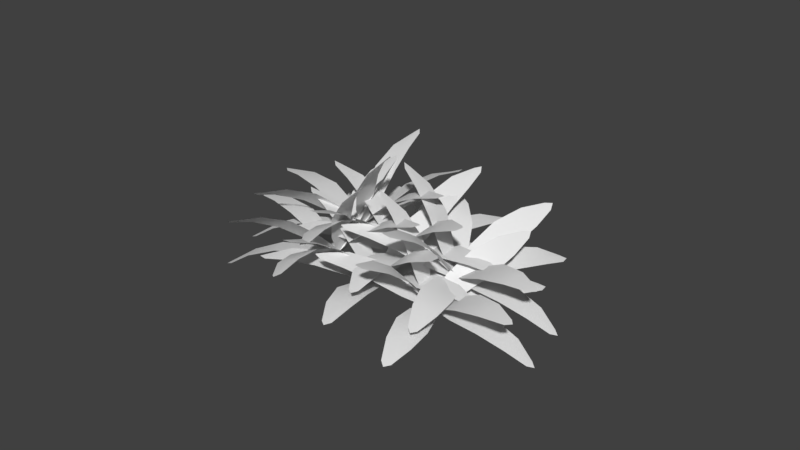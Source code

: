 # Source: Fern_Cluster.blend  (saved by Blender 2.78.0; exported with 4.5.12 LTS)
import bpy
from mathutils import Matrix  # noqa: F401  (used for matrix-valued properties, if any)

bpy.ops.wm.read_factory_settings(use_empty=True)
scene = bpy.context.scene
scene.name = 'Scene'

# ---- collections
col_collection_1 = bpy.data.collections.new('Collection 1'); scene.collection.children.link(col_collection_1)

# ---- world
world_world = bpy.data.worlds.new('World'); scene.world = world_world
world_world.color = (0.05088, 0.05088, 0.05088)
world_world.use_sun_shadow = False
world_world.sun_shadow_jitter_overblur = 0.0
world_world.cycles.sampling_method = 'MANUAL'

# ---- meshes
me_plane = bpy.data.meshes.new('Plane')
me_plane.from_pydata([(1.555, 1.089, 0.3034), (-0.04069, 0.06148, 0.0), (1.644, 0.9538, 0.3034), (0.02223, -0.03279, 0.0), (0.6962, 0.77, 0.3596), (0.9807, 0.3197, 0.3596), (0.2975, 0.4644, 0.1993), (0.5318, 0.09477, 0.1993), (1.373, 0.6359, 0.3818), (1.152, 0.9843, 0.3818), (1.686, 1.075, 0.3034), (-0.009231, 0.01434, 0.0), (0.8385, 0.5448, 0.3596), (0.4146, 0.2796, 0.1993), (1.262, 0.8101, 0.3818), (1.477, -1.194, 0.3034), (0.04784, 0.0561, 0.0), (1.371, -1.316, 0.3034), (-0.02537, -0.03043, 0.0), (0.9324, -0.4563, 0.3596), (0.5783, -0.8541, 0.3596), (0.5285, -0.1575, 0.1993), (0.238, -0.4849, 0.1993), (0.9905, -1.144, 0.3818), (1.264, -0.8349, 0.3818), (1.499, -1.323, 0.3034), (0.01124, 0.01284, 0.0), (0.7553, -0.6552, 0.3596), (0.3833, -0.3212, 0.1993), (1.127, -0.9892, 0.3818), (-0.8054, -1.72, 0.3034), (0.06592, -0.03301, 0.0), (-0.9496, -1.646, 0.3034), (-0.03562, 0.01734, 0.0), (-0.2197, -1.015, 0.3596), (-0.6908, -0.766, 0.3596), (-0.02635, -0.5509, 0.1993), (-0.4137, -0.3472, 0.1993), (-0.8731, -1.236, 0.3818), (-0.5078, -1.427, 0.3818), (-0.9257, -1.773, 0.3034), (0.01515, -0.007834, 0.0), (-0.4553, -0.8903, 0.3596), (-0.22, -0.4491, 0.1993), (-0.6905, -1.332, 0.3818), (-1.839, 0.4725, 0.3034), (-0.02021, -0.0709, 0.0), (-1.794, 0.6278, 0.3034), (0.01044, 0.03822, 0.0), (-1.038, 0.02773, 0.3596), (-0.8809, 0.5367, 0.3596), (-0.5462, -0.07628, 0.1993), (-0.4179, 0.3422, 0.1993), (-1.376, 0.6288, 0.3818), (-1.497, 0.2343, 0.3818), (-1.914, 0.5808, 0.3034), (-0.004888, -0.01634, 0.0), (-0.9593, 0.2822, 0.3596), (-0.4821, 0.1329, 0.1993), (-1.436, 0.4315, 0.3818), (-0.1306, 1.894, 0.3034), (-0.07366, -0.003141, 0.0), (0.03103, 1.9, 0.3034), (0.03956, 0.002127, 0.0), (-0.3004, 0.9936, 0.3596), (0.2321, 1.005, 0.3596), (-0.2444, 0.4944, 0.1993), (0.1932, 0.5044, 0.1993), (0.1635, 1.504, 0.3818), (-0.2489, 1.494, 0.3818), (-0.05128, 1.999, 0.3034), (-0.01705, -0.0005067, 0.0), (-0.03416, 0.9993, 0.3596), (-0.02561, 0.4994, 0.1993), (-0.04272, 1.499, 0.3818), (1.464, 0.4923, 1.145), (-0.0307, 0.06549, 0.0143), (1.531, 0.3483, 1.113), (0.01686, -0.03506, -0.007483), (0.6094, 0.3959, 0.8239), (0.8216, -0.08035, 0.7154), (0.26, 0.2752, 0.4478), (0.4349, -0.116, 0.359), (1.215, 0.1005, 0.9743), (1.05, 0.4692, 1.058), (1.584, 0.4476, 1.175), (-0.006917, 0.01522, 0.00341), (0.7155, 0.1578, 0.7696), (0.3474, 0.0796, 0.4034), (1.132, 0.2849, 1.016), (0.3301, -1.509, 1.145), (0.06844, 0.02339, 0.0143), (0.1798, -1.56, 1.113), (-0.03668, -0.01295, -0.007483), (0.3273, -0.6488, 0.8239), (-0.1693, -0.808, 0.7154), (0.2453, -0.2884, 0.4478), (-0.1626, -0.4197, 0.359), (-0.03221, -1.218, 0.9743), (0.3523, -1.094, 1.058), (0.2726, -1.623, 1.175), (0.01588, 0.005221, 0.00341), (0.07902, -0.7284, 0.7696), (0.04134, -0.354, 0.4034), (0.16, -1.156, 1.016), (-1.348, -0.7535, 1.145), (0.04223, -0.05871, 0.0143), (-1.44, -0.6243, 1.113), (-0.02303, 0.03135, -0.007483), (-0.526, -0.5014, 0.8239), (-0.8224, -0.07235, 0.7154), (-0.2048, -0.3184, 0.4478), (-0.4488, 0.03391, 0.359), (-1.175, -0.3225, 0.9743), (-0.9452, -0.6545, 1.058), (-1.475, -0.7317, 1.175), (0.009601, -0.01368, 0.00341), (-0.6742, -0.2869, 0.7696), (-0.3268, -0.1422, 0.4034), (-1.06, -0.4885, 1.016), (-0.4964, 1.463, 1.145), (-0.0654, -0.03088, 0.0143), (-0.3527, 1.53, 1.113), (0.03501, 0.01696, -0.007483), (-0.3977, 0.6082, 0.8239), (0.07801, 0.8218, 0.7154), (-0.2759, 0.2592, 0.4478), (0.1148, 0.4352, 0.359), (-0.104, 1.214, 0.9743), (-0.4722, 1.048, 1.058), (-0.4521, 1.583, 1.175), (-0.0152, -0.006961, 0.00341), (-0.1598, 0.715, 0.7696), (-0.08059, 0.3472, 0.4034), (-0.2881, 1.131, 1.016), (2.492, 1.672, -0.3497), (0.8965, 0.6448, -0.04177), (2.58, 1.537, -0.3508), (0.9593, 0.5504, -0.04291), (1.686, 1.386, -0.01435), (1.971, 0.9358, -0.01549), (1.266, 1.067, -0.009559), (1.501, 0.6977, -0.01069), (2.347, 1.242, -0.1514), (2.126, 1.591, -0.1502), (2.618, 1.655, -0.3823), (0.9279, 0.5976, -0.04234), (1.829, 1.161, -0.01492), (1.383, 0.8825, -0.01013), (2.237, 1.417, -0.1508), (2.468, -0.5768, 0.05003), (0.982, 0.6375, -0.06448), (2.369, -0.6952, 0.09851), (0.9134, 0.5538, -0.03061), (1.942, 0.1719, 0.1261), (1.61, -0.2123, 0.2865), (1.503, 0.449, 0.03202), (1.231, 0.1329, 0.1638), (2.019, -0.5033, 0.2458), (2.276, -0.2052, 0.1216), (2.493, -0.705, 0.06543), (0.9477, 0.5957, -0.04755), (1.776, -0.0202, 0.2063), (1.367, 0.291, 0.0979), (2.148, -0.3543, 0.1837), (0.281, -1.043, 0.7456), (1.001, 0.5492, -0.05452), (0.1404, -0.9679, 0.7718), (0.9024, 0.6012, -0.0358), (0.8443, -0.3523, 0.5259), (0.3848, -0.09663, 0.6102), (0.9774, 0.07381, 0.2452), (0.5995, 0.2834, 0.3147), (0.2257, -0.5518, 0.7578), (0.582, -0.7491, 0.6923), (0.1663, -1.093, 0.7865), (0.9519, 0.5752, -0.04516), (0.6145, -0.2245, 0.568), (0.7884, 0.1786, 0.2799), (0.4039, -0.6504, 0.725), (-0.7647, 1.141, 0.6574), (0.9193, 0.5138, -0.02527), (-0.7247, 1.293, 0.6196), (0.9463, 0.6207, -0.05154), (0.03252, 0.6938, 0.571), (0.1721, 1.192, 0.4447), (0.4657, 0.5535, 0.305), (0.5798, 0.9631, 0.2014), (-0.3013, 1.298, 0.5826), (-0.4086, 0.9115, 0.6802), (-0.8391, 1.25, 0.6594), (0.9328, 0.5672, -0.03841), (0.1023, 0.9429, 0.5079), (0.5228, 0.7583, 0.2532), (-0.355, 1.105, 0.6314), (0.8492, 2.504, -0.03386), (0.8662, 0.5818, -0.02226), (1.005, 2.506, -0.07794), (0.9752, 0.5845, -0.05332), (0.721, 1.629, 0.2142), (1.234, 1.628, 0.07037), (0.7436, 1.109, 0.1299), (1.165, 1.109, 0.01161), (1.162, 2.126, 0.02696), (0.7652, 2.126, 0.1385), (0.9233, 2.606, -0.07241), (0.9207, 0.5831, -0.03779), (0.9774, 1.629, 0.1423), (0.9543, 1.109, 0.07075), (0.9638, 2.126, 0.08273), (2.642, 1.225, 0.5728), (0.9099, 0.6509, -0.03152), (2.701, 1.077, 0.5487), (0.9522, 0.5471, -0.0482), (1.735, 1.096, 0.5117), (1.921, 0.6041, 0.4311), (1.301, 0.923, 0.2678), (1.455, 0.5186, 0.2017), (2.365, 0.8164, 0.5422), (2.22, 1.198, 0.6045), (2.767, 1.184, 0.5771), (0.9311, 0.599, -0.03986), (1.828, 0.8503, 0.4714), (1.378, 0.7208, 0.2348), (2.292, 1.007, 0.5733), (1.595, -0.722, 1.207), (1.006, 0.6071, -0.05097), (1.443, -0.7737, 1.225), (0.9001, 0.5701, -0.0376), (1.487, 0.07284, 0.7602), (0.9831, -0.09082, 0.8159), (1.299, 0.3677, 0.3652), (0.8857, 0.2327, 0.4114), (1.193, -0.4555, 1.093), (1.583, -0.3281, 1.05), (1.55, -0.8284, 1.27), (0.9532, 0.5886, -0.04428), (1.235, -0.008992, 0.7881), (1.093, 0.3002, 0.3883), (1.388, -0.3918, 1.072), (-0.03981, 0.06093, 1.529), (0.983, 0.5268, -0.03036), (-0.1398, 0.1851, 1.502), (0.9123, 0.6134, -0.04859), (0.6613, 0.2375, 0.9632), (0.3371, 0.6493, 0.868), (0.8664, 0.3483, 0.4902), (0.5996, 0.6864, 0.4124), (0.07169, 0.4536, 1.249), (0.3233, 0.135, 1.323), (-0.1537, 0.09036, 1.588), (0.9476, 0.5701, -0.03947), (0.4992, 0.4434, 0.9156), (0.733, 0.5174, 0.4513), (0.1975, 0.2943, 1.286), (0.7309, 2.227, 0.9344), (0.8786, 0.5567, -0.006284), (0.8594, 2.284, 0.8548), (0.9685, 0.5979, -0.06167), (0.7598, 1.329, 0.7449), (1.184, 1.51, 0.4796), (0.7848, 0.9193, 0.4133), (1.134, 1.069, 0.1956), (1.069, 1.944, 0.7089), (0.7404, 1.803, 0.9141), (0.779, 2.349, 0.9315), (0.9236, 0.5773, -0.03398), (0.9721, 1.42, 0.6123), (0.9592, 0.9943, 0.3045), (0.9048, 1.874, 0.8115), (0.5898, 0.4882, 1.271), (-0.7779, -0.3973, 0.2506), (0.6781, 0.3527, 1.272), (-0.7152, -0.4917, 0.252), (-0.2275, 0.1951, 0.972), (0.05677, -0.2553, 0.9734), (-0.5394, -0.05644, 0.6293), (-0.3054, -0.4262, 0.6307), (0.4079, 0.03535, 1.189), (0.1871, 0.3838, 1.188), (0.7136, 0.4701, 1.311), (-0.7465, -0.4445, 0.2513), (-0.08535, -0.03011, 0.9727), (-0.4224, -0.2413, 0.63), (0.2975, 0.2096, 1.188), (0.5968, -1.741, 0.7738), (-0.6942, -0.4057, 0.2789), (0.5015, -1.857, 0.7136), (-0.7602, -0.4877, 0.2368), (0.03884, -1.012, 0.7974), (-0.2809, -1.389, 0.598), (-0.2994, -0.6728, 0.5776), (-0.5617, -0.9826, 0.4138), (0.1108, -1.691, 0.6954), (0.3578, -1.399, 0.8497), (0.623, -1.869, 0.7547), (-0.7272, -0.4467, 0.2578), (-0.121, -1.201, 0.6977), (-0.4306, -0.8277, 0.4957), (0.2343, -1.545, 0.7725), (-1.536, -2.174, -0.09076), (-0.674, -0.4935, 0.2665), (-1.675, -2.097, -0.1234), (-0.7715, -0.4407, 0.2432), (-1.028, -1.517, 0.3005), (-1.481, -1.258, 0.1956), (-0.8086, -1.038, 0.3126), (-1.181, -0.8248, 0.2262), (-1.643, -1.715, 0.05883), (-1.292, -1.915, 0.1403), (-1.648, -2.222, -0.1416), (-0.7228, -0.4671, 0.2548), (-1.254, -1.387, 0.248), (-0.9949, -0.9313, 0.2694), (-1.467, -1.815, 0.09957), (-2.589, 0.006005, 0.01877), (-0.7539, -0.5275, 0.2301), (-2.551, 0.1562, 0.06578), (-0.7288, -0.4219, 0.2628), (-1.836, -0.469, 0.2444), (-1.706, 0.02314, 0.4013), (-1.316, -0.5551, 0.2382), (-1.21, -0.1505, 0.367), (-2.184, 0.1262, 0.2766), (-2.283, -0.2553, 0.1553), (-2.663, 0.1146, 0.01639), (-0.7414, -0.4747, 0.2465), (-1.771, -0.2229, 0.3228), (-1.263, -0.3528, 0.3026), (-2.234, -0.06455, 0.216), (-1.028, 1.336, 0.8781), (-0.8067, -0.4593, 0.2264), (-0.8762, 1.336, 0.9329), (-0.7001, -0.4582, 0.265), (-1.175, 0.4493, 0.6879), (-0.6734, 0.4415, 0.8667), (-1.051, -0.007827, 0.4559), (-0.6392, -0.0136, 0.603), (-0.7632, 0.9273, 0.9673), (-1.152, 0.9326, 0.8287), (-0.9573, 1.435, 0.926), (-0.7534, -0.4588, 0.2457), (-0.9242, 0.4454, 0.7773), (-0.8453, -0.01072, 0.5294), (-0.9575, 0.93, 0.898), (0.2462, -0.2658, 1.892), (-0.7733, -0.3967, 0.2679), (0.3246, -0.4023, 1.856), (-0.7177, -0.4922, 0.2429), (-0.4499, -0.2633, 1.294), (-0.1969, -0.7142, 1.166), (-0.6504, -0.2914, 0.8067), (-0.4421, -0.6618, 0.7021), (0.08144, -0.6048, 1.572), (-0.1151, -0.2556, 1.67), (0.3508, -0.32, 1.951), (-0.7455, -0.4445, 0.2554), (-0.3234, -0.4888, 1.23), (-0.5463, -0.4766, 0.7544), (-0.01681, -0.4302, 1.621), (-0.7519, -2.182, 1.104), (-0.6784, -0.4414, 0.2921), (-0.8813, -2.22, 1.014), (-0.769, -0.4687, 0.2297), (-0.6787, -1.275, 0.9846), (-1.105, -1.391, 0.6874), (-0.6442, -0.8419, 0.6856), (-0.9947, -0.9376, 0.4415), (-1.047, -1.85, 0.8866), (-0.7168, -1.76, 1.117), (-0.812, -2.298, 1.089), (-0.7237, -0.455, 0.2609), (-0.8919, -1.333, 0.836), (-0.8194, -0.8897, 0.5635), (-0.882, -1.805, 1.002), (-2.361, -1.384, 0.7035), (-0.7002, -0.5208, 0.2665), (-2.442, -1.248, 0.6704), (-0.7577, -0.4259, 0.2434), (-1.488, -1.1, 0.7322), (-1.747, -0.6479, 0.6226), (-1.068, -0.8553, 0.5302), (-1.281, -0.4838, 0.4402), (-2.157, -0.9334, 0.6925), (-1.956, -1.283, 0.7773), (-2.491, -1.364, 0.6942), (-0.7289, -0.4733, 0.2549), (-1.618, -0.8741, 0.6774), (-1.174, -0.6695, 0.4852), (-2.056, -1.108, 0.7349), (-1.637, 0.753, 1.443), (-0.8026, -0.4897, 0.2366), (-1.493, 0.8199, 1.475), (-0.7024, -0.442, 0.2597), (-1.407, -0.01987, 1.004), (-0.9301, 0.1945, 1.105), (-1.155, -0.288, 0.6258), (-0.7636, -0.1114, 0.7097), (-1.201, 0.5313, 1.364), (-1.57, 0.3647, 1.285), (-1.609, 0.8625, 1.51), (-0.7525, -0.4659, 0.2481), (-1.168, 0.08729, 1.055), (-0.9593, -0.1997, 0.6678), (-1.386, 0.448, 1.325), (1.233, 1.607, 0.5797), (-0.3627, 0.5789, 0.2763), (1.322, 1.471, 0.5797), (-0.2998, 0.4846, 0.2763), (0.3742, 1.287, 0.6359), (0.6587, 0.8371, 0.6359), (-0.02454, 0.9818, 0.4756), (0.2098, 0.6121, 0.4756), (1.051, 1.153, 0.6581), (0.8298, 1.502, 0.6581), (1.364, 1.593, 0.5797), (-0.3312, 0.5317, 0.2763), (0.5165, 1.062, 0.6359), (0.09261, 0.797, 0.4756), (0.9403, 1.327, 0.6581), (1.155, -0.6764, 0.5797), (-0.2742, 0.5735, 0.2763), (1.049, -0.7988, 0.5797), (-0.3474, 0.487, 0.2763), (0.6104, 0.06108, 0.6359), (0.2563, -0.3368, 0.6359), (0.2065, 0.3599, 0.4756), (-0.08396, 0.03252, 0.4756), (0.6685, -0.6262, 0.6581), (0.9422, -0.3175, 0.6581), (1.177, -0.8059, 0.5797), (-0.3108, 0.5302, 0.2763), (0.4333, -0.1378, 0.6359), (0.06129, 0.1962, 0.4756), (0.8054, -0.4719, 0.6581), (-1.127, -1.202, 0.5797), (-0.2561, 0.4844, 0.2763), (-1.272, -1.129, 0.5797), (-0.3576, 0.5347, 0.2763), (-0.5417, -0.4972, 0.6359), (-1.013, -0.2486, 0.6359), (-0.3484, -0.0335, 0.4756), (-0.7357, 0.1701, 0.4756), (-1.195, -0.7182, 0.6581), (-0.8298, -0.91, 0.6581), (-1.248, -1.255, 0.5797), (-0.3068, 0.5095, 0.2763), (-0.7773, -0.3729, 0.6359), (-0.542, 0.06832, 0.4756), (-1.012, -0.8141, 0.6581), (-2.161, 0.9899, 0.5797), (-0.3422, 0.4465, 0.2763), (-2.116, 1.145, 0.5797), (-0.3116, 0.5556, 0.2763), (-1.36, 0.5451, 0.6359), (-1.203, 1.054, 0.6359), (-0.8682, 0.4411, 0.4756), (-0.7399, 0.8595, 0.4756), (-1.698, 1.146, 0.6581), (-1.819, 0.7516, 0.6581), (-2.236, 1.098, 0.5797), (-0.3269, 0.501, 0.2763), (-1.281, 0.7996, 0.6359), (-0.8041, 0.6503, 0.4756), (-1.758, 0.9489, 0.6581), (-0.4526, 2.412, 0.5797), (-0.3957, 0.5142, 0.2763), (-0.291, 2.418, 0.5797), (-0.2824, 0.5195, 0.2763), (-0.6224, 1.511, 0.6359), (-0.08992, 1.522, 0.6359), (-0.5664, 1.012, 0.4756), (-0.1288, 1.022, 0.4756), (-0.1585, 2.021, 0.6581), (-0.5709, 2.012, 0.6581), (-0.3733, 2.517, 0.5797), (-0.3391, 0.5169, 0.2763), (-0.3562, 1.517, 0.6359), (-0.3476, 1.017, 0.4756), (-0.3647, 2.017, 0.6581), (1.142, 1.01, 1.421), (-0.3527, 0.5829, 0.2906), (1.209, 0.8657, 1.39), (-0.3051, 0.4823, 0.2688), (0.2874, 0.9133, 1.1), (0.4996, 0.437, 0.9917), (-0.06204, 0.7926, 0.7241), (0.1129, 0.4014, 0.6353), (0.8926, 0.6179, 1.251), (0.7276, 0.9866, 1.334), (1.262, 0.965, 1.452), (-0.3289, 0.5326, 0.2797), (0.3935, 0.6752, 1.046), (0.02544, 0.597, 0.6797), (0.8101, 0.8023, 1.292), (0.008078, -0.9917, 1.421), (-0.2536, 0.5408, 0.2906), (-0.1422, -1.042, 1.39), (-0.3587, 0.5044, 0.2688), (0.005299, -0.1315, 1.1), (-0.4913, -0.2906, 0.9917), (-0.07671, 0.229, 0.7241), (-0.4846, 0.09767, 0.6353), (-0.3542, -0.701, 1.251), (0.03027, -0.577, 1.334), (-0.04938, -1.106, 1.452), (-0.3061, 0.5226, 0.2797), (-0.243, -0.211, 1.046), (-0.2807, 0.1633, 0.6797), (-0.162, -0.639, 1.292), (-1.67, -0.2361, 1.421), (-0.2798, 0.4587, 0.2906), (-1.762, -0.1069, 1.39), (-0.345, 0.5487, 0.2688), (-0.848, 0.01598, 1.1), (-1.144, 0.445, 0.9917), (-0.5268, 0.199, 0.7241), (-0.7708, 0.5513, 0.6353), (-1.497, 0.1949, 1.251), (-1.267, -0.1371, 1.334), (-1.797, -0.2143, 1.452), (-0.3124, 0.5037, 0.2797), (-0.9962, 0.2305, 1.046), (-0.6488, 0.3751, 0.6797), (-1.382, 0.02888, 1.292), (-0.8184, 1.98, 1.421), (-0.3874, 0.4865, 0.2906), (-0.6747, 2.047, 1.39), (-0.287, 0.5343, 0.2688), (-0.7197, 1.126, 1.1), (-0.244, 1.339, 0.9917), (-0.5979, 0.7766, 0.7241), (-0.2072, 0.9526, 0.6353), (-0.426, 1.732, 1.251), (-0.7942, 1.566, 1.334), (-0.7741, 2.1, 1.452), (-0.3372, 0.5104, 0.2797), (-0.4818, 1.232, 1.046), (-0.4026, 0.8646, 0.6797), (-0.6101, 1.649, 1.292), (2.17, 2.189, -0.0734), (0.5745, 1.162, 0.2345), (2.258, 2.054, -0.07453), (0.6373, 1.068, 0.2334), (1.364, 1.904, 0.262), (1.649, 1.453, 0.2608), (0.9444, 1.585, 0.2668), (1.179, 1.215, 0.2656), (2.025, 1.76, 0.1249), (1.804, 2.108, 0.1261), (2.296, 2.173, -0.106), (0.6059, 1.115, 0.234), (1.507, 1.678, 0.2614), (1.061, 1.4, 0.2662), (1.915, 1.934, 0.1255), (2.146, -0.05943, 0.3263), (0.66, 1.155, 0.2118), (2.047, -0.1778, 0.3748), (0.5914, 1.071, 0.2457), (1.62, 0.6893, 0.4024), (1.288, 0.3051, 0.5628), (1.181, 0.9664, 0.3083), (0.9086, 0.6503, 0.4401), (1.697, 0.01405, 0.5221), (1.954, 0.3122, 0.3979), (2.171, -0.1877, 0.3417), (0.6257, 1.113, 0.2288), (1.454, 0.4972, 0.4826), (1.045, 0.8083, 0.3742), (1.826, 0.1631, 0.46), (-0.04099, -0.526, 1.022), (0.6794, 1.067, 0.2218), (-0.1816, -0.4505, 1.048), (0.5804, 1.119, 0.2405), (0.5223, 0.1651, 0.8022), (0.06278, 0.4208, 0.8865), (0.6554, 0.5912, 0.5215), (0.2775, 0.8007, 0.591), (-0.0963, -0.03438, 1.034), (0.26, -0.2317, 0.9686), (-0.1557, -0.5757, 1.063), (0.6299, 1.093, 0.2312), (0.2925, 0.2929, 0.8443), (0.4664, 0.696, 0.5563), (0.08185, -0.1331, 1.001), (-1.087, 1.658, 0.9338), (0.5973, 1.031, 0.251), (-1.047, 1.811, 0.8959), (0.6243, 1.138, 0.2248), (-0.2895, 1.211, 0.8473), (-0.1499, 1.709, 0.7211), (0.1437, 1.071, 0.5814), (0.2578, 1.481, 0.4777), (-0.6233, 1.815, 0.8589), (-0.7306, 1.429, 0.9565), (-1.161, 1.767, 0.9357), (0.6108, 1.085, 0.2379), (-0.2197, 1.46, 0.7842), (0.2008, 1.276, 0.5295), (-0.677, 1.622, 0.9077), (0.5272, 3.021, 0.2425), (0.5442, 1.099, 0.254), (0.6828, 3.024, 0.1984), (0.6532, 1.102, 0.223), (0.399, 2.147, 0.4905), (0.9118, 2.146, 0.3467), (0.4216, 1.627, 0.4062), (0.843, 1.627, 0.2879), (0.8404, 2.643, 0.3033), (0.4432, 2.643, 0.4148), (0.6013, 3.123, 0.2039), (0.5987, 1.101, 0.2385), (0.6554, 2.146, 0.4186), (0.6323, 1.627, 0.3471), (0.6418, 2.643, 0.359), (2.32, 1.743, 0.8491), (0.5879, 1.168, 0.2448), (2.379, 1.594, 0.825), (0.6302, 1.064, 0.2281), (1.413, 1.614, 0.788), (1.599, 1.121, 0.7074), (0.9788, 1.44, 0.5441), (1.133, 1.036, 0.478), (2.043, 1.334, 0.8185), (1.898, 1.715, 0.8808), (2.445, 1.701, 0.8534), (0.6091, 1.116, 0.2364), (1.506, 1.368, 0.7477), (1.056, 1.238, 0.5111), (1.97, 1.524, 0.8496), (1.273, -0.2046, 1.483), (0.6844, 1.125, 0.2253), (1.121, -0.2563, 1.502), (0.5781, 1.087, 0.2387), (1.165, 0.5902, 1.036), (0.6611, 0.4266, 1.092), (0.9774, 0.8851, 0.6415), (0.5637, 0.7501, 0.6877), (0.8715, 0.06184, 1.37), (1.261, 0.1893, 1.326), (1.228, -0.311, 1.547), (0.6312, 1.106, 0.232), (0.913, 0.5084, 1.064), (0.7705, 0.8176, 0.6646), (1.066, 0.1255, 1.348), (-0.3618, 0.5783, 1.806), (0.661, 1.044, 0.246), (-0.4618, 0.7025, 1.778), (0.5903, 1.131, 0.2277), (0.3393, 0.7549, 1.24), (0.0151, 1.167, 1.144), (0.5444, 0.8657, 0.7665), (0.2776, 1.204, 0.6887), (-0.2503, 0.971, 1.526), (0.001311, 0.6523, 1.599), (-0.4757, 0.6077, 1.864), (0.6256, 1.087, 0.2368), (0.1772, 0.9608, 1.192), (0.411, 1.035, 0.7276), (-0.1245, 0.8117, 1.562), (0.4089, 2.744, 1.211), (0.5566, 1.074, 0.27), (0.5374, 2.801, 1.131), (0.6465, 1.115, 0.2146), (0.4378, 1.846, 1.021), (0.8624, 2.028, 0.7559), (0.4628, 1.437, 0.6896), (0.8115, 1.587, 0.4719), (0.7471, 2.462, 0.9852), (0.4184, 2.32, 1.19), (0.457, 2.866, 1.208), (0.6016, 1.095, 0.2423), (0.6501, 1.937, 0.8886), (0.6372, 1.512, 0.5808), (0.5828, 2.391, 1.088), (0.2678, 1.006, 1.547), (-1.1, 0.1201, 0.5269), (0.3561, 0.8701, 1.548), (-1.037, 0.02564, 0.5284), (-0.5495, 0.7125, 1.248), (-0.2652, 0.2621, 1.25), (-0.8614, 0.4609, 0.9056), (-0.6274, 0.09114, 0.907), (0.08586, 0.5527, 1.465), (-0.1349, 0.9012, 1.464), (0.3916, 0.9875, 1.588), (-1.069, 0.07285, 0.5277), (-0.4073, 0.4873, 1.249), (-0.7444, 0.276, 0.9063), (-0.02454, 0.727, 1.465), (0.2748, -1.224, 1.05), (-1.016, 0.1117, 0.5552), (0.1795, -1.34, 0.9899), (-1.082, 0.02964, 0.5131), (-0.2832, -0.495, 1.074), (-0.6029, -0.8715, 0.8743), (-0.6214, -0.1554, 0.8539), (-0.8837, -0.4652, 0.6901), (-0.2112, -1.174, 0.9717), (0.03582, -0.8816, 1.126), (0.301, -1.351, 1.031), (-1.049, 0.07065, 0.5341), (-0.443, -0.6833, 0.974), (-0.7526, -0.3103, 0.772), (-0.08771, -1.028, 1.049), (-1.858, -1.657, 0.1856), (-0.996, 0.02387, 0.5428), (-1.997, -1.58, 0.1529), (-1.094, 0.07672, 0.5195), (-1.35, -0.9999, 0.5768), (-1.803, -0.7401, 0.4719), (-1.131, -0.5203, 0.5889), (-1.503, -0.3074, 0.5025), (-1.965, -1.197, 0.3351), (-1.614, -1.398, 0.4166), (-1.97, -1.705, 0.1347), (-1.045, 0.0503, 0.5312), (-1.576, -0.87, 0.5244), (-1.317, -0.4139, 0.5457), (-1.789, -1.298, 0.3759), (-2.911, 0.5234, 0.2951), (-1.076, -0.01012, 0.5064), (-2.873, 0.6736, 0.3421), (-1.051, 0.0955, 0.5391), (-2.158, 0.04838, 0.5207), (-2.028, 0.5405, 0.6776), (-1.638, -0.03775, 0.5145), (-1.532, 0.3669, 0.6433), (-2.506, 0.6436, 0.553), (-2.605, 0.2621, 0.4316), (-2.985, 0.632, 0.2927), (-1.063, 0.04269, 0.5228), (-2.093, 0.2944, 0.5992), (-1.585, 0.1645, 0.5789), (-2.556, 0.4528, 0.4923), (-1.35, 1.853, 1.154), (-1.129, 0.05805, 0.5027), (-1.198, 1.853, 1.209), (-1.022, 0.05917, 0.5413), (-1.497, 0.9667, 0.9642), (-0.9954, 0.9589, 1.143), (-1.373, 0.5096, 0.7322), (-0.9612, 0.5038, 0.8793), (-1.085, 1.445, 1.244), (-1.474, 1.45, 1.105), (-1.279, 1.953, 1.202), (-1.075, 0.05861, 0.522), (-1.246, 0.9628, 1.054), (-1.167, 0.5067, 0.8057), (-1.279, 1.447, 1.174), (-0.07582, 0.2516, 2.169), (-1.095, 0.1207, 0.5443), (0.002605, 0.1151, 2.132), (-1.04, 0.02516, 0.5192), (-0.7719, 0.2541, 1.57), (-0.5189, -0.1968, 1.442), (-0.9724, 0.226, 1.083), (-0.7641, -0.1444, 0.9785), (-0.2406, -0.08738, 1.848), (-0.4371, 0.2618, 1.946), (0.02876, 0.1974, 2.227), (-1.068, 0.07292, 0.5317), (-0.6454, 0.02861, 1.506), (-0.8683, 0.04078, 1.031), (-0.3388, 0.08721, 1.897), (-1.074, -1.665, 1.38), (-1.0, 0.07598, 0.5684), (-1.203, -1.703, 1.291), (-1.091, 0.04868, 0.506), (-1.001, -0.7575, 1.261), (-1.427, -0.8731, 0.9637), (-0.9662, -0.3246, 0.9619), (-1.317, -0.4202, 0.7178), (-1.369, -1.333, 1.163), (-1.039, -1.242, 1.393), (-1.134, -1.781, 1.366), (-1.046, 0.06233, 0.5372), (-1.214, -0.8153, 1.112), (-1.141, -0.3724, 0.8398), (-1.204, -1.288, 1.278), (-2.683, -0.8665, 0.9798), (-1.022, -0.003371, 0.5428), (-2.764, -0.7303, 0.9467), (-1.08, 0.09152, 0.5197), (-1.81, -0.583, 1.009), (-2.069, -0.1305, 0.899), (-1.39, -0.3379, 0.8065), (-1.603, 0.03359, 0.7165), (-2.479, -0.416, 0.9688), (-2.278, -0.7661, 1.054), (-2.813, -0.8469, 0.9705), (-1.051, 0.04407, 0.5313), (-1.94, -0.3568, 0.9538), (-1.496, -0.1522, 0.7615), (-2.378, -0.591, 1.011), (-1.959, 1.27, 1.719), (-1.125, 0.02767, 0.5129), (-1.815, 1.337, 1.751), (-1.024, 0.07538, 0.536), (-1.729, 0.4975, 1.28), (-1.252, 0.7118, 1.382), (-1.477, 0.2294, 0.9021), (-1.086, 0.406, 0.986), (-1.523, 1.049, 1.641), (-1.892, 0.8821, 1.562), (-1.931, 1.38, 1.787), (-1.075, 0.05153, 0.5244), (-1.49, 0.6047, 1.331), (-1.281, 0.3177, 0.9441), (-1.708, 0.9654, 1.601)], [], [(13, 11, 3, 7), (14, 12, 5, 8), (12, 13, 7, 5), (10, 14, 8, 2), (0, 9, 14, 10), (4, 6, 13, 12), (9, 4, 12, 14), (6, 1, 11, 13), (28, 26, 18, 22), (29, 27, 20, 23), (27, 28, 22, 20), (25, 29, 23, 17), (15, 24, 29, 25), (19, 21, 28, 27), (24, 19, 27, 29), (21, 16, 26, 28), (43, 41, 33, 37), (44, 42, 35, 38), (42, 43, 37, 35), (40, 44, 38, 32), (30, 39, 44, 40), (34, 36, 43, 42), (39, 34, 42, 44), (36, 31, 41, 43), (58, 56, 48, 52), (59, 57, 50, 53), (57, 58, 52, 50), (55, 59, 53, 47), (45, 54, 59, 55), (49, 51, 58, 57), (54, 49, 57, 59), (51, 46, 56, 58), (73, 71, 63, 67), (74, 72, 65, 68), (72, 73, 67, 65), (70, 74, 68, 62), (60, 69, 74, 70), (64, 66, 73, 72), (69, 64, 72, 74), (66, 61, 71, 73), (88, 86, 78, 82), (89, 87, 80, 83), (87, 88, 82, 80), (85, 89, 83, 77), (75, 84, 89, 85), (79, 81, 88, 87), (84, 79, 87, 89), (81, 76, 86, 88), (103, 101, 93, 97), (104, 102, 95, 98), (102, 103, 97, 95), (100, 104, 98, 92), (90, 99, 104, 100), (94, 96, 103, 102), (99, 94, 102, 104), (96, 91, 101, 103), (118, 116, 108, 112), (119, 117, 110, 113), (117, 118, 112, 110), (115, 119, 113, 107), (105, 114, 119, 115), (109, 111, 118, 117), (114, 109, 117, 119), (111, 106, 116, 118), (133, 131, 123, 127), (134, 132, 125, 128), (132, 133, 127, 125), (130, 134, 128, 122), (120, 129, 134, 130), (124, 126, 133, 132), (129, 124, 132, 134), (126, 121, 131, 133), (148, 146, 138, 142), (149, 147, 140, 143), (147, 148, 142, 140), (145, 149, 143, 137), (135, 144, 149, 145), (139, 141, 148, 147), (144, 139, 147, 149), (141, 136, 146, 148), (163, 161, 153, 157), (164, 162, 155, 158), (162, 163, 157, 155), (160, 164, 158, 152), (150, 159, 164, 160), (154, 156, 163, 162), (159, 154, 162, 164), (156, 151, 161, 163), (178, 176, 168, 172), (179, 177, 170, 173), (177, 178, 172, 170), (175, 179, 173, 167), (165, 174, 179, 175), (169, 171, 178, 177), (174, 169, 177, 179), (171, 166, 176, 178), (193, 191, 183, 187), (194, 192, 185, 188), (192, 193, 187, 185), (190, 194, 188, 182), (180, 189, 194, 190), (184, 186, 193, 192), (189, 184, 192, 194), (186, 181, 191, 193), (208, 206, 198, 202), (209, 207, 200, 203), (207, 208, 202, 200), (205, 209, 203, 197), (195, 204, 209, 205), (199, 201, 208, 207), (204, 199, 207, 209), (201, 196, 206, 208), (223, 221, 213, 217), (224, 222, 215, 218), (222, 223, 217, 215), (220, 224, 218, 212), (210, 219, 224, 220), (214, 216, 223, 222), (219, 214, 222, 224), (216, 211, 221, 223), (238, 236, 228, 232), (239, 237, 230, 233), (237, 238, 232, 230), (235, 239, 233, 227), (225, 234, 239, 235), (229, 231, 238, 237), (234, 229, 237, 239), (231, 226, 236, 238), (253, 251, 243, 247), (254, 252, 245, 248), (252, 253, 247, 245), (250, 254, 248, 242), (240, 249, 254, 250), (244, 246, 253, 252), (249, 244, 252, 254), (246, 241, 251, 253), (268, 266, 258, 262), (269, 267, 260, 263), (267, 268, 262, 260), (265, 269, 263, 257), (255, 264, 269, 265), (259, 261, 268, 267), (264, 259, 267, 269), (261, 256, 266, 268), (283, 281, 273, 277), (284, 282, 275, 278), (282, 283, 277, 275), (280, 284, 278, 272), (270, 279, 284, 280), (274, 276, 283, 282), (279, 274, 282, 284), (276, 271, 281, 283), (298, 296, 288, 292), (299, 297, 290, 293), (297, 298, 292, 290), (295, 299, 293, 287), (285, 294, 299, 295), (289, 291, 298, 297), (294, 289, 297, 299), (291, 286, 296, 298), (313, 311, 303, 307), (314, 312, 305, 308), (312, 313, 307, 305), (310, 314, 308, 302), (300, 309, 314, 310), (304, 306, 313, 312), (309, 304, 312, 314), (306, 301, 311, 313), (328, 326, 318, 322), (329, 327, 320, 323), (327, 328, 322, 320), (325, 329, 323, 317), (315, 324, 329, 325), (319, 321, 328, 327), (324, 319, 327, 329), (321, 316, 326, 328), (343, 341, 333, 337), (344, 342, 335, 338), (342, 343, 337, 335), (340, 344, 338, 332), (330, 339, 344, 340), (334, 336, 343, 342), (339, 334, 342, 344), (336, 331, 341, 343), (358, 356, 348, 352), (359, 357, 350, 353), (357, 358, 352, 350), (355, 359, 353, 347), (345, 354, 359, 355), (349, 351, 358, 357), (354, 349, 357, 359), (351, 346, 356, 358), (373, 371, 363, 367), (374, 372, 365, 368), (372, 373, 367, 365), (370, 374, 368, 362), (360, 369, 374, 370), (364, 366, 373, 372), (369, 364, 372, 374), (366, 361, 371, 373), (388, 386, 378, 382), (389, 387, 380, 383), (387, 388, 382, 380), (385, 389, 383, 377), (375, 384, 389, 385), (379, 381, 388, 387), (384, 379, 387, 389), (381, 376, 386, 388), (403, 401, 393, 397), (404, 402, 395, 398), (402, 403, 397, 395), (400, 404, 398, 392), (390, 399, 404, 400), (394, 396, 403, 402), (399, 394, 402, 404), (396, 391, 401, 403), (418, 416, 408, 412), (419, 417, 410, 413), (417, 418, 412, 410), (415, 419, 413, 407), (405, 414, 419, 415), (409, 411, 418, 417), (414, 409, 417, 419), (411, 406, 416, 418), (433, 431, 423, 427), (434, 432, 425, 428), (432, 433, 427, 425), (430, 434, 428, 422), (420, 429, 434, 430), (424, 426, 433, 432), (429, 424, 432, 434), (426, 421, 431, 433), (448, 446, 438, 442), (449, 447, 440, 443), (447, 448, 442, 440), (445, 449, 443, 437), (435, 444, 449, 445), (439, 441, 448, 447), (444, 439, 447, 449), (441, 436, 446, 448), (463, 461, 453, 457), (464, 462, 455, 458), (462, 463, 457, 455), (460, 464, 458, 452), (450, 459, 464, 460), (454, 456, 463, 462), (459, 454, 462, 464), (456, 451, 461, 463), (478, 476, 468, 472), (479, 477, 470, 473), (477, 478, 472, 470), (475, 479, 473, 467), (465, 474, 479, 475), (469, 471, 478, 477), (474, 469, 477, 479), (471, 466, 476, 478), (493, 491, 483, 487), (494, 492, 485, 488), (492, 493, 487, 485), (490, 494, 488, 482), (480, 489, 494, 490), (484, 486, 493, 492), (489, 484, 492, 494), (486, 481, 491, 493), (508, 506, 498, 502), (509, 507, 500, 503), (507, 508, 502, 500), (505, 509, 503, 497), (495, 504, 509, 505), (499, 501, 508, 507), (504, 499, 507, 509), (501, 496, 506, 508), (523, 521, 513, 517), (524, 522, 515, 518), (522, 523, 517, 515), (520, 524, 518, 512), (510, 519, 524, 520), (514, 516, 523, 522), (519, 514, 522, 524), (516, 511, 521, 523), (538, 536, 528, 532), (539, 537, 530, 533), (537, 538, 532, 530), (535, 539, 533, 527), (525, 534, 539, 535), (529, 531, 538, 537), (534, 529, 537, 539), (531, 526, 536, 538), (553, 551, 543, 547), (554, 552, 545, 548), (552, 553, 547, 545), (550, 554, 548, 542), (540, 549, 554, 550), (544, 546, 553, 552), (549, 544, 552, 554), (546, 541, 551, 553), (568, 566, 558, 562), (569, 567, 560, 563), (567, 568, 562, 560), (565, 569, 563, 557), (555, 564, 569, 565), (559, 561, 568, 567), (564, 559, 567, 569), (561, 556, 566, 568), (583, 581, 573, 577), (584, 582, 575, 578), (582, 583, 577, 575), (580, 584, 578, 572), (570, 579, 584, 580), (574, 576, 583, 582), (579, 574, 582, 584), (576, 571, 581, 583), (598, 596, 588, 592), (599, 597, 590, 593), (597, 598, 592, 590), (595, 599, 593, 587), (585, 594, 599, 595), (589, 591, 598, 597), (594, 589, 597, 599), (591, 586, 596, 598), (613, 611, 603, 607), (614, 612, 605, 608), (612, 613, 607, 605), (610, 614, 608, 602), (600, 609, 614, 610), (604, 606, 613, 612), (609, 604, 612, 614), (606, 601, 611, 613), (628, 626, 618, 622), (629, 627, 620, 623), (627, 628, 622, 620), (625, 629, 623, 617), (615, 624, 629, 625), (619, 621, 628, 627), (624, 619, 627, 629), (621, 616, 626, 628), (643, 641, 633, 637), (644, 642, 635, 638), (642, 643, 637, 635), (640, 644, 638, 632), (630, 639, 644, 640), (634, 636, 643, 642), (639, 634, 642, 644), (636, 631, 641, 643), (658, 656, 648, 652), (659, 657, 650, 653), (657, 658, 652, 650), (655, 659, 653, 647), (645, 654, 659, 655), (649, 651, 658, 657), (654, 649, 657, 659), (651, 646, 656, 658), (673, 671, 663, 667), (674, 672, 665, 668), (672, 673, 667, 665), (670, 674, 668, 662), (660, 669, 674, 670), (664, 666, 673, 672), (669, 664, 672, 674), (666, 661, 671, 673), (688, 686, 678, 682), (689, 687, 680, 683), (687, 688, 682, 680), (685, 689, 683, 677), (675, 684, 689, 685), (679, 681, 688, 687), (684, 679, 687, 689), (681, 676, 686, 688), (703, 701, 693, 697), (704, 702, 695, 698), (702, 703, 697, 695), (700, 704, 698, 692), (690, 699, 704, 700), (694, 696, 703, 702), (699, 694, 702, 704), (696, 691, 701, 703), (718, 716, 708, 712), (719, 717, 710, 713), (717, 718, 712, 710), (715, 719, 713, 707), (705, 714, 719, 715), (709, 711, 718, 717), (714, 709, 717, 719), (711, 706, 716, 718), (733, 731, 723, 727), (734, 732, 725, 728), (732, 733, 727, 725), (730, 734, 728, 722), (720, 729, 734, 730), (724, 726, 733, 732), (729, 724, 732, 734), (726, 721, 731, 733), (748, 746, 738, 742), (749, 747, 740, 743), (747, 748, 742, 740), (745, 749, 743, 737), (735, 744, 749, 745), (739, 741, 748, 747), (744, 739, 747, 749), (741, 736, 746, 748), (763, 761, 753, 757), (764, 762, 755, 758), (762, 763, 757, 755), (760, 764, 758, 752), (750, 759, 764, 760), (754, 756, 763, 762), (759, 754, 762, 764), (756, 751, 761, 763), (778, 776, 768, 772), (779, 777, 770, 773), (777, 778, 772, 770), (775, 779, 773, 767), (765, 774, 779, 775), (769, 771, 778, 777), (774, 769, 777, 779), (771, 766, 776, 778), (793, 791, 783, 787), (794, 792, 785, 788), (792, 793, 787, 785), (790, 794, 788, 782), (780, 789, 794, 790), (784, 786, 793, 792), (789, 784, 792, 794), (786, 781, 791, 793), (808, 806, 798, 802), (809, 807, 800, 803), (807, 808, 802, 800), (805, 809, 803, 797), (795, 804, 809, 805), (799, 801, 808, 807), (804, 799, 807, 809), (801, 796, 806, 808)])
me_plane.polygons.foreach_set('use_smooth', [True] * 432)
_uv = me_plane.uv_layers.new(name='UVMap')
_uv.uv.foreach_set('vector', [0.654, 0.7893, 0.6535, 0.7604, 0.6719, 0.7704, 0.6812, 0.7903, 0.6538, 0.8447, 0.6541, 0.8176, 0.6832, 0.8172, 0.6792, 0.8455, 0.6541, 0.8176, 0.654, 0.7893, 0.6812, 0.7903, 0.6832, 0.8172, 0.6537, 0.8744, 0.6538, 0.8447, 0.6792, 0.8455, 0.6705, 0.8681, 0.6385, 0.8705, 0.6277, 0.8461, 0.6538, 0.8447, 0.6537, 0.8744, 0.6257, 0.8179, 0.6273, 0.7903, 0.654, 0.7893, 0.6541, 0.8176, 0.6277, 0.8461, 0.6257, 0.8179, 0.6541, 0.8176, 0.6538, 0.8447, 0.6273, 0.7903, 0.638, 0.7694, 0.6535, 0.7604, 0.654, 0.7893, 0.654, 0.7893, 0.6535, 0.7604, 0.6719, 0.7704, 0.6812, 0.7903, 0.6538, 0.8447, 0.6541, 0.8176, 0.6832, 0.8172, 0.6792, 0.8455, 0.6541, 0.8176, 0.654, 0.7893, 0.6812, 0.7903, 0.6832, 0.8172, 0.6537, 0.8744, 0.6538, 0.8447, 0.6792, 0.8455, 0.6705, 0.8681, 0.6385, 0.8705, 0.6277, 0.8461, 0.6538, 0.8447, 0.6537, 0.8744, 0.6257, 0.8179, 0.6273, 0.7903, 0.654, 0.7893, 0.6541, 0.8176, 0.6277, 0.8461, 0.6257, 0.8179, 0.6541, 0.8176, 0.6538, 0.8447, 0.6273, 0.7903, 0.638, 0.7694, 0.6535, 0.7604, 0.654, 0.7893, 0.654, 0.7893, 0.6535, 0.7604, 0.6719, 0.7704, 0.6812, 0.7903, 0.6538, 0.8447, 0.6541, 0.8176, 0.6832, 0.8172, 0.6792, 0.8455, 0.6541, 0.8176, 0.654, 0.7893, 0.6812, 0.7903, 0.6832, 0.8172, 0.6537, 0.8744, 0.6538, 0.8447, 0.6792, 0.8455, 0.6705, 0.8681, 0.6385, 0.8705, 0.6277, 0.8461, 0.6538, 0.8447, 0.6537, 0.8744, 0.6257, 0.8179, 0.6273, 0.7903, 0.654, 0.7893, 0.6541, 0.8176, 0.6277, 0.8461, 0.6257, 0.8179, 0.6541, 0.8176, 0.6538, 0.8447, 0.6273, 0.7903, 0.638, 0.7694, 0.6535, 0.7604, 0.654, 0.7893, 0.654, 0.7893, 0.6535, 0.7604, 0.6719, 0.7704, 0.6812, 0.7903, 0.6538, 0.8447, 0.6541, 0.8176, 0.6832, 0.8172, 0.6792, 0.8455, 0.6541, 0.8176, 0.654, 0.7893, 0.6812, 0.7903, 0.6832, 0.8172, 0.6537, 0.8744, 0.6538, 0.8447, 0.6792, 0.8455, 0.6705, 0.8681, 0.6385, 0.8705, 0.6277, 0.8461, 0.6538, 0.8447, 0.6537, 0.8744, 0.6257, 0.8179, 0.6273, 0.7903, 0.654, 0.7893, 0.6541, 0.8176, 0.6277, 0.8461, 0.6257, 0.8179, 0.6541, 0.8176, 0.6538, 0.8447, 0.6273, 0.7903, 0.638, 0.7694, 0.6535, 0.7604, 0.654, 0.7893, 0.654, 0.7893, 0.6535, 0.7604, 0.6719, 0.7704, 0.6812, 0.7903, 0.6538, 0.8447, 0.6541, 0.8176, 0.6832, 0.8172, 0.6792, 0.8455, 0.6541, 0.8176, 0.654, 0.7893, 0.6812, 0.7903, 0.6832, 0.8172, 0.6537, 0.8744, 0.6538, 0.8447, 0.6792, 0.8455, 0.6705, 0.8681, 0.6385, 0.8705, 0.6277, 0.8461, 0.6538, 0.8447, 0.6537, 0.8744, 0.6257, 0.8179, 0.6273, 0.7903, 0.654, 0.7893, 0.6541, 0.8176, 0.6277, 0.8461, 0.6257, 0.8179, 0.6541, 0.8176, 0.6538, 0.8447, 0.6273, 0.7903, 0.638, 0.7694, 0.6535, 0.7604, 0.654, 0.7893, 0.654, 0.7893, 0.6535, 0.7604, 0.6719, 0.7704, 0.6812, 0.7903, 0.6538, 0.8447, 0.6541, 0.8176, 0.6832, 0.8172, 0.6792, 0.8455, 0.6541, 0.8176, 0.654, 0.7893, 0.6812, 0.7903, 0.6832, 0.8172, 0.6537, 0.8744, 0.6538, 0.8447, 0.6792, 0.8455, 0.6705, 0.8681, 0.6385, 0.8705, 0.6277, 0.8461, 0.6538, 0.8447, 0.6537, 0.8744, 0.6257, 0.8179, 0.6273, 0.7903, 0.654, 0.7893, 0.6541, 0.8176, 0.6277, 0.8461, 0.6257, 0.8179, 0.6541, 0.8176, 0.6538, 0.8447, 0.6273, 0.7903, 0.638, 0.7694, 0.6535, 0.7604, 0.654, 0.7893, 0.654, 0.7893, 0.6535, 0.7604, 0.6719, 0.7704, 0.6812, 0.7903, 0.6538, 0.8447, 0.6541, 0.8176, 0.6832, 0.8172, 0.6792, 0.8455, 0.6541, 0.8176, 0.654, 0.7893, 0.6812, 0.7903, 0.6832, 0.8172, 0.6537, 0.8744, 0.6538, 0.8447, 0.6792, 0.8455, 0.6705, 0.8681, 0.6385, 0.8705, 0.6277, 0.8461, 0.6538, 0.8447, 0.6537, 0.8744, 0.6257, 0.8179, 0.6273, 0.7903, 0.654, 0.7893, 0.6541, 0.8176, 0.6277, 0.8461, 0.6257, 0.8179, 0.6541, 0.8176, 0.6538, 0.8447, 0.6273, 0.7903, 0.638, 0.7694, 0.6535, 0.7604, 0.654, 0.7893, 0.654, 0.7893, 0.6535, 0.7604, 0.6719, 0.7704, 0.6812, 0.7903, 0.6538, 0.8447, 0.6541, 0.8176, 0.6832, 0.8172, 0.6792, 0.8455, 0.6541, 0.8176, 0.654, 0.7893, 0.6812, 0.7903, 0.6832, 0.8172, 0.6537, 0.8744, 0.6538, 0.8447, 0.6792, 0.8455, 0.6705, 0.8681, 0.6385, 0.8705, 0.6277, 0.8461, 0.6538, 0.8447, 0.6537, 0.8744, 0.6257, 0.8179, 0.6273, 0.7903, 0.654, 0.7893, 0.6541, 0.8176, 0.6277, 0.8461, 0.6257, 0.8179, 0.6541, 0.8176, 0.6538, 0.8447, 0.6273, 0.7903, 0.638, 0.7694, 0.6535, 0.7604, 0.654, 0.7893, 0.654, 0.7893, 0.6535, 0.7604, 0.6719, 0.7704, 0.6812, 0.7903, 0.6538, 0.8447, 0.6541, 0.8176, 0.6832, 0.8172, 0.6792, 0.8455, 0.6541, 0.8176, 0.654, 0.7893, 0.6812, 0.7903, 0.6832, 0.8172, 0.6537, 0.8744, 0.6538, 0.8447, 0.6792, 0.8455, 0.6705, 0.8681, 0.6385, 0.8705, 0.6277, 0.8461, 0.6538, 0.8447, 0.6537, 0.8744, 0.6257, 0.8179, 0.6273, 0.7903, 0.654, 0.7893, 0.6541, 0.8176, 0.6277, 0.8461, 0.6257, 0.8179, 0.6541, 0.8176, 0.6538, 0.8447, 0.6273, 0.7903, 0.638, 0.7694, 0.6535, 0.7604, 0.654, 0.7893, 0.654, 0.7893, 0.6535, 0.7604, 0.6719, 0.7704, 0.6812, 0.7903, 0.6538, 0.8447, 0.6541, 0.8176, 0.6832, 0.8172, 0.6792, 0.8455, 0.6541, 0.8176, 0.654, 0.7893, 0.6812, 0.7903, 0.6832, 0.8172, 0.6537, 0.8744, 0.6538, 0.8447, 0.6792, 0.8455, 0.6705, 0.8681, 0.6385, 0.8705, 0.6277, 0.8461, 0.6538, 0.8447, 0.6537, 0.8744, 0.6257, 0.8179, 0.6273, 0.7903, 0.654, 0.7893, 0.6541, 0.8176, 0.6277, 0.8461, 0.6257, 0.8179, 0.6541, 0.8176, 0.6538, 0.8447, 0.6273, 0.7903, 0.638, 0.7694, 0.6535, 0.7604, 0.654, 0.7893, 0.654, 0.7893, 0.6535, 0.7604, 0.6719, 0.7704, 0.6812, 0.7903, 0.6538, 0.8447, 0.6541, 0.8176, 0.6832, 0.8172, 0.6792, 0.8455, 0.6541, 0.8176, 0.654, 0.7893, 0.6812, 0.7903, 0.6832, 0.8172, 0.6537, 0.8744, 0.6538, 0.8447, 0.6792, 0.8455, 0.6705, 0.8681, 0.6385, 0.8705, 0.6277, 0.8461, 0.6538, 0.8447, 0.6537, 0.8744, 0.6257, 0.8179, 0.6273, 0.7903, 0.654, 0.7893, 0.6541, 0.8176, 0.6277, 0.8461, 0.6257, 0.8179, 0.6541, 0.8176, 0.6538, 0.8447, 0.6273, 0.7903, 0.638, 0.7694, 0.6535, 0.7604, 0.654, 0.7893, 0.654, 0.7893, 0.6535, 0.7604, 0.6719, 0.7704, 0.6812, 0.7903, 0.6538, 0.8447, 0.6541, 0.8176, 0.6832, 0.8172, 0.6792, 0.8455, 0.6541, 0.8176, 0.654, 0.7893, 0.6812, 0.7903, 0.6832, 0.8172, 0.6537, 0.8744, 0.6538, 0.8447, 0.6792, 0.8455, 0.6705, 0.8681, 0.6385, 0.8705, 0.6277, 0.8461, 0.6538, 0.8447, 0.6537, 0.8744, 0.6257, 0.8179, 0.6273, 0.7903, 0.654, 0.7893, 0.6541, 0.8176, 0.6277, 0.8461, 0.6257, 0.8179, 0.6541, 0.8176, 0.6538, 0.8447, 0.6273, 0.7903, 0.638, 0.7694, 0.6535, 0.7604, 0.654, 0.7893, 0.654, 0.7893, 0.6535, 0.7604, 0.6719, 0.7704, 0.6812, 0.7903, 0.6538, 0.8447, 0.6541, 0.8176, 0.6832, 0.8172, 0.6792, 0.8455, 0.6541, 0.8176, 0.654, 0.7893, 0.6812, 0.7903, 0.6832, 0.8172, 0.6537, 0.8744, 0.6538, 0.8447, 0.6792, 0.8455, 0.6705, 0.8681, 0.6385, 0.8705, 0.6277, 0.8461, 0.6538, 0.8447, 0.6537, 0.8744, 0.6257, 0.8179, 0.6273, 0.7903, 0.654, 0.7893, 0.6541, 0.8176, 0.6277, 0.8461, 0.6257, 0.8179, 0.6541, 0.8176, 0.6538, 0.8447, 0.6273, 0.7903, 0.638, 0.7694, 0.6535, 0.7604, 0.654, 0.7893, 0.654, 0.7893, 0.6535, 0.7604, 0.6719, 0.7704, 0.6812, 0.7903, 0.6538, 0.8447, 0.6541, 0.8176, 0.6832, 0.8172, 0.6792, 0.8455, 0.6541, 0.8176, 0.654, 0.7893, 0.6812, 0.7903, 0.6832, 0.8172, 0.6537, 0.8744, 0.6538, 0.8447, 0.6792, 0.8455, 0.6705, 0.8681, 0.6385, 0.8705, 0.6277, 0.8461, 0.6538, 0.8447, 0.6537, 0.8744, 0.6257, 0.8179, 0.6273, 0.7903, 0.654, 0.7893, 0.6541, 0.8176, 0.6277, 0.8461, 0.6257, 0.8179, 0.6541, 0.8176, 0.6538, 0.8447, 0.6273, 0.7903, 0.638, 0.7694, 0.6535, 0.7604, 0.654, 0.7893, 0.654, 0.7893, 0.6535, 0.7604, 0.6719, 0.7704, 0.6812, 0.7903, 0.6538, 0.8447, 0.6541, 0.8176, 0.6832, 0.8172, 0.6792, 0.8455, 0.6541, 0.8176, 0.654, 0.7893, 0.6812, 0.7903, 0.6832, 0.8172, 0.6537, 0.8744, 0.6538, 0.8447, 0.6792, 0.8455, 0.6705, 0.8681, 0.6385, 0.8705, 0.6277, 0.8461, 0.6538, 0.8447, 0.6537, 0.8744, 0.6257, 0.8179, 0.6273, 0.7903, 0.654, 0.7893, 0.6541, 0.8176, 0.6277, 0.8461, 0.6257, 0.8179, 0.6541, 0.8176, 0.6538, 0.8447, 0.6273, 0.7903, 0.638, 0.7694, 0.6535, 0.7604, 0.654, 0.7893, 0.654, 0.7893, 0.6535, 0.7604, 0.6719, 0.7704, 0.6812, 0.7903, 0.6538, 0.8447, 0.6541, 0.8176, 0.6832, 0.8172, 0.6792, 0.8455, 0.6541, 0.8176, 0.654, 0.7893, 0.6812, 0.7903, 0.6832, 0.8172, 0.6537, 0.8744, 0.6538, 0.8447, 0.6792, 0.8455, 0.6705, 0.8681, 0.6385, 0.8705, 0.6277, 0.8461, 0.6538, 0.8447, 0.6537, 0.8744, 0.6257, 0.8179, 0.6273, 0.7903, 0.654, 0.7893, 0.6541, 0.8176, 0.6277, 0.8461, 0.6257, 0.8179, 0.6541, 0.8176, 0.6538, 0.8447, 0.6273, 0.7903, 0.638, 0.7694, 0.6535, 0.7604, 0.654, 0.7893, 0.654, 0.7893, 0.6535, 0.7604, 0.6719, 0.7704, 0.6812, 0.7903, 0.6538, 0.8447, 0.6541, 0.8176, 0.6832, 0.8172, 0.6792, 0.8455, 0.6541, 0.8176, 0.654, 0.7893, 0.6812, 0.7903, 0.6832, 0.8172, 0.6537, 0.8744, 0.6538, 0.8447, 0.6792, 0.8455, 0.6705, 0.8681, 0.6385, 0.8705, 0.6277, 0.8461, 0.6538, 0.8447, 0.6537, 0.8744, 0.6257, 0.8179, 0.6273, 0.7903, 0.654, 0.7893, 0.6541, 0.8176, 0.6277, 0.8461, 0.6257, 0.8179, 0.6541, 0.8176, 0.6538, 0.8447, 0.6273, 0.7903, 0.638, 0.7694, 0.6535, 0.7604, 0.654, 0.7893, 0.654, 0.7893, 0.6535, 0.7604, 0.6719, 0.7704, 0.6812, 0.7903, 0.6538, 0.8447, 0.6541, 0.8176, 0.6832, 0.8172, 0.6792, 0.8455, 0.6541, 0.8176, 0.654, 0.7893, 0.6812, 0.7903, 0.6832, 0.8172, 0.6537, 0.8744, 0.6538, 0.8447, 0.6792, 0.8455, 0.6705, 0.8681, 0.6385, 0.8705, 0.6277, 0.8461, 0.6538, 0.8447, 0.6537, 0.8744, 0.6257, 0.8179, 0.6273, 0.7903, 0.654, 0.7893, 0.6541, 0.8176, 0.6277, 0.8461, 0.6257, 0.8179, 0.6541, 0.8176, 0.6538, 0.8447, 0.6273, 0.7903, 0.638, 0.7694, 0.6535, 0.7604, 0.654, 0.7893, 0.654, 0.7893, 0.6535, 0.7604, 0.6719, 0.7704, 0.6812, 0.7903, 0.6538, 0.8447, 0.6541, 0.8176, 0.6832, 0.8172, 0.6792, 0.8455, 0.6541, 0.8176, 0.654, 0.7893, 0.6812, 0.7903, 0.6832, 0.8172, 0.6537, 0.8744, 0.6538, 0.8447, 0.6792, 0.8455, 0.6705, 0.8681, 0.6385, 0.8705, 0.6277, 0.8461, 0.6538, 0.8447, 0.6537, 0.8744, 0.6257, 0.8179, 0.6273, 0.7903, 0.654, 0.7893, 0.6541, 0.8176, 0.6277, 0.8461, 0.6257, 0.8179, 0.6541, 0.8176, 0.6538, 0.8447, 0.6273, 0.7903, 0.638, 0.7694, 0.6535, 0.7604, 0.654, 0.7893, 0.654, 0.7893, 0.6535, 0.7604, 0.6719, 0.7704, 0.6812, 0.7903, 0.6538, 0.8447, 0.6541, 0.8176, 0.6832, 0.8172, 0.6792, 0.8455, 0.6541, 0.8176, 0.654, 0.7893, 0.6812, 0.7903, 0.6832, 0.8172, 0.6537, 0.8744, 0.6538, 0.8447, 0.6792, 0.8455, 0.6705, 0.8681, 0.6385, 0.8705, 0.6277, 0.8461, 0.6538, 0.8447, 0.6537, 0.8744, 0.6257, 0.8179, 0.6273, 0.7903, 0.654, 0.7893, 0.6541, 0.8176, 0.6277, 0.8461, 0.6257, 0.8179, 0.6541, 0.8176, 0.6538, 0.8447, 0.6273, 0.7903, 0.638, 0.7694, 0.6535, 0.7604, 0.654, 0.7893, 0.654, 0.7893, 0.6535, 0.7604, 0.6719, 0.7704, 0.6812, 0.7903, 0.6538, 0.8447, 0.6541, 0.8176, 0.6832, 0.8172, 0.6792, 0.8455, 0.6541, 0.8176, 0.654, 0.7893, 0.6812, 0.7903, 0.6832, 0.8172, 0.6537, 0.8744, 0.6538, 0.8447, 0.6792, 0.8455, 0.6705, 0.8681, 0.6385, 0.8705, 0.6277, 0.8461, 0.6538, 0.8447, 0.6537, 0.8744, 0.6257, 0.8179, 0.6273, 0.7903, 0.654, 0.7893, 0.6541, 0.8176, 0.6277, 0.8461, 0.6257, 0.8179, 0.6541, 0.8176, 0.6538, 0.8447, 0.6273, 0.7903, 0.638, 0.7694, 0.6535, 0.7604, 0.654, 0.7893, 0.654, 0.7893, 0.6535, 0.7604, 0.6719, 0.7704, 0.6812, 0.7903, 0.6538, 0.8447, 0.6541, 0.8176, 0.6832, 0.8172, 0.6792, 0.8455, 0.6541, 0.8176, 0.654, 0.7893, 0.6812, 0.7903, 0.6832, 0.8172, 0.6537, 0.8744, 0.6538, 0.8447, 0.6792, 0.8455, 0.6705, 0.8681, 0.6385, 0.8705, 0.6277, 0.8461, 0.6538, 0.8447, 0.6537, 0.8744, 0.6257, 0.8179, 0.6273, 0.7903, 0.654, 0.7893, 0.6541, 0.8176, 0.6277, 0.8461, 0.6257, 0.8179, 0.6541, 0.8176, 0.6538, 0.8447, 0.6273, 0.7903, 0.638, 0.7694, 0.6535, 0.7604, 0.654, 0.7893, 0.654, 0.7893, 0.6535, 0.7604, 0.6719, 0.7704, 0.6812, 0.7903, 0.6538, 0.8447, 0.6541, 0.8176, 0.6832, 0.8172, 0.6792, 0.8455, 0.6541, 0.8176, 0.654, 0.7893, 0.6812, 0.7903, 0.6832, 0.8172, 0.6537, 0.8744, 0.6538, 0.8447, 0.6792, 0.8455, 0.6705, 0.8681, 0.6385, 0.8705, 0.6277, 0.8461, 0.6538, 0.8447, 0.6537, 0.8744, 0.6257, 0.8179, 0.6273, 0.7903, 0.654, 0.7893, 0.6541, 0.8176, 0.6277, 0.8461, 0.6257, 0.8179, 0.6541, 0.8176, 0.6538, 0.8447, 0.6273, 0.7903, 0.638, 0.7694, 0.6535, 0.7604, 0.654, 0.7893, 0.654, 0.7893, 0.6535, 0.7604, 0.6719, 0.7704, 0.6812, 0.7903, 0.6538, 0.8447, 0.6541, 0.8176, 0.6832, 0.8172, 0.6792, 0.8455, 0.6541, 0.8176, 0.654, 0.7893, 0.6812, 0.7903, 0.6832, 0.8172, 0.6537, 0.8744, 0.6538, 0.8447, 0.6792, 0.8455, 0.6705, 0.8681, 0.6385, 0.8705, 0.6277, 0.8461, 0.6538, 0.8447, 0.6537, 0.8744, 0.6257, 0.8179, 0.6273, 0.7903, 0.654, 0.7893, 0.6541, 0.8176, 0.6277, 0.8461, 0.6257, 0.8179, 0.6541, 0.8176, 0.6538, 0.8447, 0.6273, 0.7903, 0.638, 0.7694, 0.6535, 0.7604, 0.654, 0.7893, 0.654, 0.7893, 0.6535, 0.7604, 0.6719, 0.7704, 0.6812, 0.7903, 0.6538, 0.8447, 0.6541, 0.8176, 0.6832, 0.8172, 0.6792, 0.8455, 0.6541, 0.8176, 0.654, 0.7893, 0.6812, 0.7903, 0.6832, 0.8172, 0.6537, 0.8744, 0.6538, 0.8447, 0.6792, 0.8455, 0.6705, 0.8681, 0.6385, 0.8705, 0.6277, 0.8461, 0.6538, 0.8447, 0.6537, 0.8744, 0.6257, 0.8179, 0.6273, 0.7903, 0.654, 0.7893, 0.6541, 0.8176, 0.6277, 0.8461, 0.6257, 0.8179, 0.6541, 0.8176, 0.6538, 0.8447, 0.6273, 0.7903, 0.638, 0.7694, 0.6535, 0.7604, 0.654, 0.7893, 0.654, 0.7893, 0.6535, 0.7604, 0.6719, 0.7704, 0.6812, 0.7903, 0.6538, 0.8447, 0.6541, 0.8176, 0.6832, 0.8172, 0.6792, 0.8455, 0.6541, 0.8176, 0.654, 0.7893, 0.6812, 0.7903, 0.6832, 0.8172, 0.6537, 0.8744, 0.6538, 0.8447, 0.6792, 0.8455, 0.6705, 0.8681, 0.6385, 0.8705, 0.6277, 0.8461, 0.6538, 0.8447, 0.6537, 0.8744, 0.6257, 0.8179, 0.6273, 0.7903, 0.654, 0.7893, 0.6541, 0.8176, 0.6277, 0.8461, 0.6257, 0.8179, 0.6541, 0.8176, 0.6538, 0.8447, 0.6273, 0.7903, 0.638, 0.7694, 0.6535, 0.7604, 0.654, 0.7893, 0.654, 0.7893, 0.6535, 0.7604, 0.6719, 0.7704, 0.6812, 0.7903, 0.6538, 0.8447, 0.6541, 0.8176, 0.6832, 0.8172, 0.6792, 0.8455, 0.6541, 0.8176, 0.654, 0.7893, 0.6812, 0.7903, 0.6832, 0.8172, 0.6537, 0.8744, 0.6538, 0.8447, 0.6792, 0.8455, 0.6705, 0.8681, 0.6385, 0.8705, 0.6277, 0.8461, 0.6538, 0.8447, 0.6537, 0.8744, 0.6257, 0.8179, 0.6273, 0.7903, 0.654, 0.7893, 0.6541, 0.8176, 0.6277, 0.8461, 0.6257, 0.8179, 0.6541, 0.8176, 0.6538, 0.8447, 0.6273, 0.7903, 0.638, 0.7694, 0.6535, 0.7604, 0.654, 0.7893, 0.654, 0.7893, 0.6535, 0.7604, 0.6719, 0.7704, 0.6812, 0.7903, 0.6538, 0.8447, 0.6541, 0.8176, 0.6832, 0.8172, 0.6792, 0.8455, 0.6541, 0.8176, 0.654, 0.7893, 0.6812, 0.7903, 0.6832, 0.8172, 0.6537, 0.8744, 0.6538, 0.8447, 0.6792, 0.8455, 0.6705, 0.8681, 0.6385, 0.8705, 0.6277, 0.8461, 0.6538, 0.8447, 0.6537, 0.8744, 0.6257, 0.8179, 0.6273, 0.7903, 0.654, 0.7893, 0.6541, 0.8176, 0.6277, 0.8461, 0.6257, 0.8179, 0.6541, 0.8176, 0.6538, 0.8447, 0.6273, 0.7903, 0.638, 0.7694, 0.6535, 0.7604, 0.654, 0.7893, 0.654, 0.7893, 0.6535, 0.7604, 0.6719, 0.7704, 0.6812, 0.7903, 0.6538, 0.8447, 0.6541, 0.8176, 0.6832, 0.8172, 0.6792, 0.8455, 0.6541, 0.8176, 0.654, 0.7893, 0.6812, 0.7903, 0.6832, 0.8172, 0.6537, 0.8744, 0.6538, 0.8447, 0.6792, 0.8455, 0.6705, 0.8681, 0.6385, 0.8705, 0.6277, 0.8461, 0.6538, 0.8447, 0.6537, 0.8744, 0.6257, 0.8179, 0.6273, 0.7903, 0.654, 0.7893, 0.6541, 0.8176, 0.6277, 0.8461, 0.6257, 0.8179, 0.6541, 0.8176, 0.6538, 0.8447, 0.6273, 0.7903, 0.638, 0.7694, 0.6535, 0.7604, 0.654, 0.7893, 0.654, 0.7893, 0.6535, 0.7604, 0.6719, 0.7704, 0.6812, 0.7903, 0.6538, 0.8447, 0.6541, 0.8176, 0.6832, 0.8172, 0.6792, 0.8455, 0.6541, 0.8176, 0.654, 0.7893, 0.6812, 0.7903, 0.6832, 0.8172, 0.6537, 0.8744, 0.6538, 0.8447, 0.6792, 0.8455, 0.6705, 0.8681, 0.6385, 0.8705, 0.6277, 0.8461, 0.6538, 0.8447, 0.6537, 0.8744, 0.6257, 0.8179, 0.6273, 0.7903, 0.654, 0.7893, 0.6541, 0.8176, 0.6277, 0.8461, 0.6257, 0.8179, 0.6541, 0.8176, 0.6538, 0.8447, 0.6273, 0.7903, 0.638, 0.7694, 0.6535, 0.7604, 0.654, 0.7893, 0.654, 0.7893, 0.6535, 0.7604, 0.6719, 0.7704, 0.6812, 0.7903, 0.6538, 0.8447, 0.6541, 0.8176, 0.6832, 0.8172, 0.6792, 0.8455, 0.6541, 0.8176, 0.654, 0.7893, 0.6812, 0.7903, 0.6832, 0.8172, 0.6537, 0.8744, 0.6538, 0.8447, 0.6792, 0.8455, 0.6705, 0.8681, 0.6385, 0.8705, 0.6277, 0.8461, 0.6538, 0.8447, 0.6537, 0.8744, 0.6257, 0.8179, 0.6273, 0.7903, 0.654, 0.7893, 0.6541, 0.8176, 0.6277, 0.8461, 0.6257, 0.8179, 0.6541, 0.8176, 0.6538, 0.8447, 0.6273, 0.7903, 0.638, 0.7694, 0.6535, 0.7604, 0.654, 0.7893, 0.654, 0.7893, 0.6535, 0.7604, 0.6719, 0.7704, 0.6812, 0.7903, 0.6538, 0.8447, 0.6541, 0.8176, 0.6832, 0.8172, 0.6792, 0.8455, 0.6541, 0.8176, 0.654, 0.7893, 0.6812, 0.7903, 0.6832, 0.8172, 0.6537, 0.8744, 0.6538, 0.8447, 0.6792, 0.8455, 0.6705, 0.8681, 0.6385, 0.8705, 0.6277, 0.8461, 0.6538, 0.8447, 0.6537, 0.8744, 0.6257, 0.8179, 0.6273, 0.7903, 0.654, 0.7893, 0.6541, 0.8176, 0.6277, 0.8461, 0.6257, 0.8179, 0.6541, 0.8176, 0.6538, 0.8447, 0.6273, 0.7903, 0.638, 0.7694, 0.6535, 0.7604, 0.654, 0.7893, 0.654, 0.7893, 0.6535, 0.7604, 0.6719, 0.7704, 0.6812, 0.7903, 0.6538, 0.8447, 0.6541, 0.8176, 0.6832, 0.8172, 0.6792, 0.8455, 0.6541, 0.8176, 0.654, 0.7893, 0.6812, 0.7903, 0.6832, 0.8172, 0.6537, 0.8744, 0.6538, 0.8447, 0.6792, 0.8455, 0.6705, 0.8681, 0.6385, 0.8705, 0.6277, 0.8461, 0.6538, 0.8447, 0.6537, 0.8744, 0.6257, 0.8179, 0.6273, 0.7903, 0.654, 0.7893, 0.6541, 0.8176, 0.6277, 0.8461, 0.6257, 0.8179, 0.6541, 0.8176, 0.6538, 0.8447, 0.6273, 0.7903, 0.638, 0.7694, 0.6535, 0.7604, 0.654, 0.7893, 0.654, 0.7893, 0.6535, 0.7604, 0.6719, 0.7704, 0.6812, 0.7903, 0.6538, 0.8447, 0.6541, 0.8176, 0.6832, 0.8172, 0.6792, 0.8455, 0.6541, 0.8176, 0.654, 0.7893, 0.6812, 0.7903, 0.6832, 0.8172, 0.6537, 0.8744, 0.6538, 0.8447, 0.6792, 0.8455, 0.6705, 0.8681, 0.6385, 0.8705, 0.6277, 0.8461, 0.6538, 0.8447, 0.6537, 0.8744, 0.6257, 0.8179, 0.6273, 0.7903, 0.654, 0.7893, 0.6541, 0.8176, 0.6277, 0.8461, 0.6257, 0.8179, 0.6541, 0.8176, 0.6538, 0.8447, 0.6273, 0.7903, 0.638, 0.7694, 0.6535, 0.7604, 0.654, 0.7893, 0.654, 0.7893, 0.6535, 0.7604, 0.6719, 0.7704, 0.6812, 0.7903, 0.6538, 0.8447, 0.6541, 0.8176, 0.6832, 0.8172, 0.6792, 0.8455, 0.6541, 0.8176, 0.654, 0.7893, 0.6812, 0.7903, 0.6832, 0.8172, 0.6537, 0.8744, 0.6538, 0.8447, 0.6792, 0.8455, 0.6705, 0.8681, 0.6385, 0.8705, 0.6277, 0.8461, 0.6538, 0.8447, 0.6537, 0.8744, 0.6257, 0.8179, 0.6273, 0.7903, 0.654, 0.7893, 0.6541, 0.8176, 0.6277, 0.8461, 0.6257, 0.8179, 0.6541, 0.8176, 0.6538, 0.8447, 0.6273, 0.7903, 0.638, 0.7694, 0.6535, 0.7604, 0.654, 0.7893, 0.654, 0.7893, 0.6535, 0.7604, 0.6719, 0.7704, 0.6812, 0.7903, 0.6538, 0.8447, 0.6541, 0.8176, 0.6832, 0.8172, 0.6792, 0.8455, 0.6541, 0.8176, 0.654, 0.7893, 0.6812, 0.7903, 0.6832, 0.8172, 0.6537, 0.8744, 0.6538, 0.8447, 0.6792, 0.8455, 0.6705, 0.8681, 0.6385, 0.8705, 0.6277, 0.8461, 0.6538, 0.8447, 0.6537, 0.8744, 0.6257, 0.8179, 0.6273, 0.7903, 0.654, 0.7893, 0.6541, 0.8176, 0.6277, 0.8461, 0.6257, 0.8179, 0.6541, 0.8176, 0.6538, 0.8447, 0.6273, 0.7903, 0.638, 0.7694, 0.6535, 0.7604, 0.654, 0.7893, 0.654, 0.7893, 0.6535, 0.7604, 0.6719, 0.7704, 0.6812, 0.7903, 0.6538, 0.8447, 0.6541, 0.8176, 0.6832, 0.8172, 0.6792, 0.8455, 0.6541, 0.8176, 0.654, 0.7893, 0.6812, 0.7903, 0.6832, 0.8172, 0.6537, 0.8744, 0.6538, 0.8447, 0.6792, 0.8455, 0.6705, 0.8681, 0.6385, 0.8705, 0.6277, 0.8461, 0.6538, 0.8447, 0.6537, 0.8744, 0.6257, 0.8179, 0.6273, 0.7903, 0.654, 0.7893, 0.6541, 0.8176, 0.6277, 0.8461, 0.6257, 0.8179, 0.6541, 0.8176, 0.6538, 0.8447, 0.6273, 0.7903, 0.638, 0.7694, 0.6535, 0.7604, 0.654, 0.7893, 0.654, 0.7893, 0.6535, 0.7604, 0.6719, 0.7704, 0.6812, 0.7903, 0.6538, 0.8447, 0.6541, 0.8176, 0.6832, 0.8172, 0.6792, 0.8455, 0.6541, 0.8176, 0.654, 0.7893, 0.6812, 0.7903, 0.6832, 0.8172, 0.6537, 0.8744, 0.6538, 0.8447, 0.6792, 0.8455, 0.6705, 0.8681, 0.6385, 0.8705, 0.6277, 0.8461, 0.6538, 0.8447, 0.6537, 0.8744, 0.6257, 0.8179, 0.6273, 0.7903, 0.654, 0.7893, 0.6541, 0.8176, 0.6277, 0.8461, 0.6257, 0.8179, 0.6541, 0.8176, 0.6538, 0.8447, 0.6273, 0.7903, 0.638, 0.7694, 0.6535, 0.7604, 0.654, 0.7893, 0.654, 0.7893, 0.6535, 0.7604, 0.6719, 0.7704, 0.6812, 0.7903, 0.6538, 0.8447, 0.6541, 0.8176, 0.6832, 0.8172, 0.6792, 0.8455, 0.6541, 0.8176, 0.654, 0.7893, 0.6812, 0.7903, 0.6832, 0.8172, 0.6537, 0.8744, 0.6538, 0.8447, 0.6792, 0.8455, 0.6705, 0.8681, 0.6385, 0.8705, 0.6277, 0.8461, 0.6538, 0.8447, 0.6537, 0.8744, 0.6257, 0.8179, 0.6273, 0.7903, 0.654, 0.7893, 0.6541, 0.8176, 0.6277, 0.8461, 0.6257, 0.8179, 0.6541, 0.8176, 0.6538, 0.8447, 0.6273, 0.7903, 0.638, 0.7694, 0.6535, 0.7604, 0.654, 0.7893, 0.654, 0.7893, 0.6535, 0.7604, 0.6719, 0.7704, 0.6812, 0.7903, 0.6538, 0.8447, 0.6541, 0.8176, 0.6832, 0.8172, 0.6792, 0.8455, 0.6541, 0.8176, 0.654, 0.7893, 0.6812, 0.7903, 0.6832, 0.8172, 0.6537, 0.8744, 0.6538, 0.8447, 0.6792, 0.8455, 0.6705, 0.8681, 0.6385, 0.8705, 0.6277, 0.8461, 0.6538, 0.8447, 0.6537, 0.8744, 0.6257, 0.8179, 0.6273, 0.7903, 0.654, 0.7893, 0.6541, 0.8176, 0.6277, 0.8461, 0.6257, 0.8179, 0.6541, 0.8176, 0.6538, 0.8447, 0.6273, 0.7903, 0.638, 0.7694, 0.6535, 0.7604, 0.654, 0.7893, 0.654, 0.7893, 0.6535, 0.7604, 0.6719, 0.7704, 0.6812, 0.7903, 0.6538, 0.8447, 0.6541, 0.8176, 0.6832, 0.8172, 0.6792, 0.8455, 0.6541, 0.8176, 0.654, 0.7893, 0.6812, 0.7903, 0.6832, 0.8172, 0.6537, 0.8744, 0.6538, 0.8447, 0.6792, 0.8455, 0.6705, 0.8681, 0.6385, 0.8705, 0.6277, 0.8461, 0.6538, 0.8447, 0.6537, 0.8744, 0.6257, 0.8179, 0.6273, 0.7903, 0.654, 0.7893, 0.6541, 0.8176, 0.6277, 0.8461, 0.6257, 0.8179, 0.6541, 0.8176, 0.6538, 0.8447, 0.6273, 0.7903, 0.638, 0.7694, 0.6535, 0.7604, 0.654, 0.7893, 0.654, 0.7893, 0.6535, 0.7604, 0.6719, 0.7704, 0.6812, 0.7903, 0.6538, 0.8447, 0.6541, 0.8176, 0.6832, 0.8172, 0.6792, 0.8455, 0.6541, 0.8176, 0.654, 0.7893, 0.6812, 0.7903, 0.6832, 0.8172, 0.6537, 0.8744, 0.6538, 0.8447, 0.6792, 0.8455, 0.6705, 0.8681, 0.6385, 0.8705, 0.6277, 0.8461, 0.6538, 0.8447, 0.6537, 0.8744, 0.6257, 0.8179, 0.6273, 0.7903, 0.654, 0.7893, 0.6541, 0.8176, 0.6277, 0.8461, 0.6257, 0.8179, 0.6541, 0.8176, 0.6538, 0.8447, 0.6273, 0.7903, 0.638, 0.7694, 0.6535, 0.7604, 0.654, 0.7893, 0.654, 0.7893, 0.6535, 0.7604, 0.6719, 0.7704, 0.6812, 0.7903, 0.6538, 0.8447, 0.6541, 0.8176, 0.6832, 0.8172, 0.6792, 0.8455, 0.6541, 0.8176, 0.654, 0.7893, 0.6812, 0.7903, 0.6832, 0.8172, 0.6537, 0.8744, 0.6538, 0.8447, 0.6792, 0.8455, 0.6705, 0.8681, 0.6385, 0.8705, 0.6277, 0.8461, 0.6538, 0.8447, 0.6537, 0.8744, 0.6257, 0.8179, 0.6273, 0.7903, 0.654, 0.7893, 0.6541, 0.8176, 0.6277, 0.8461, 0.6257, 0.8179, 0.6541, 0.8176, 0.6538, 0.8447, 0.6273, 0.7903, 0.638, 0.7694, 0.6535, 0.7604, 0.654, 0.7893, 0.654, 0.7893, 0.6535, 0.7604, 0.6719, 0.7704, 0.6812, 0.7903, 0.6538, 0.8447, 0.6541, 0.8176, 0.6832, 0.8172, 0.6792, 0.8455, 0.6541, 0.8176, 0.654, 0.7893, 0.6812, 0.7903, 0.6832, 0.8172, 0.6537, 0.8744, 0.6538, 0.8447, 0.6792, 0.8455, 0.6705, 0.8681, 0.6385, 0.8705, 0.6277, 0.8461, 0.6538, 0.8447, 0.6537, 0.8744, 0.6257, 0.8179, 0.6273, 0.7903, 0.654, 0.7893, 0.6541, 0.8176, 0.6277, 0.8461, 0.6257, 0.8179, 0.6541, 0.8176, 0.6538, 0.8447, 0.6273, 0.7903, 0.638, 0.7694, 0.6535, 0.7604, 0.654, 0.7893, 0.654, 0.7893, 0.6535, 0.7604, 0.6719, 0.7704, 0.6812, 0.7903, 0.6538, 0.8447, 0.6541, 0.8176, 0.6832, 0.8172, 0.6792, 0.8455, 0.6541, 0.8176, 0.654, 0.7893, 0.6812, 0.7903, 0.6832, 0.8172, 0.6537, 0.8744, 0.6538, 0.8447, 0.6792, 0.8455, 0.6705, 0.8681, 0.6385, 0.8705, 0.6277, 0.8461, 0.6538, 0.8447, 0.6537, 0.8744, 0.6257, 0.8179, 0.6273, 0.7903, 0.654, 0.7893, 0.6541, 0.8176, 0.6277, 0.8461, 0.6257, 0.8179, 0.6541, 0.8176, 0.6538, 0.8447, 0.6273, 0.7903, 0.638, 0.7694, 0.6535, 0.7604, 0.654, 0.7893, 0.654, 0.7893, 0.6535, 0.7604, 0.6719, 0.7704, 0.6812, 0.7903, 0.6538, 0.8447, 0.6541, 0.8176, 0.6832, 0.8172, 0.6792, 0.8455, 0.6541, 0.8176, 0.654, 0.7893, 0.6812, 0.7903, 0.6832, 0.8172, 0.6537, 0.8744, 0.6538, 0.8447, 0.6792, 0.8455, 0.6705, 0.8681, 0.6385, 0.8705, 0.6277, 0.8461, 0.6538, 0.8447, 0.6537, 0.8744, 0.6257, 0.8179, 0.6273, 0.7903, 0.654, 0.7893, 0.6541, 0.8176, 0.6277, 0.8461, 0.6257, 0.8179, 0.6541, 0.8176, 0.6538, 0.8447, 0.6273, 0.7903, 0.638, 0.7694, 0.6535, 0.7604, 0.654, 0.7893, 0.654, 0.7893, 0.6535, 0.7604, 0.6719, 0.7704, 0.6812, 0.7903, 0.6538, 0.8447, 0.6541, 0.8176, 0.6832, 0.8172, 0.6792, 0.8455, 0.6541, 0.8176, 0.654, 0.7893, 0.6812, 0.7903, 0.6832, 0.8172, 0.6537, 0.8744, 0.6538, 0.8447, 0.6792, 0.8455, 0.6705, 0.8681, 0.6385, 0.8705, 0.6277, 0.8461, 0.6538, 0.8447, 0.6537, 0.8744, 0.6257, 0.8179, 0.6273, 0.7903, 0.654, 0.7893, 0.6541, 0.8176, 0.6277, 0.8461, 0.6257, 0.8179, 0.6541, 0.8176, 0.6538, 0.8447, 0.6273, 0.7903, 0.638, 0.7694, 0.6535, 0.7604, 0.654, 0.7893, 0.654, 0.7893, 0.6535, 0.7604, 0.6719, 0.7704, 0.6812, 0.7903, 0.6538, 0.8447, 0.6541, 0.8176, 0.6832, 0.8172, 0.6792, 0.8455, 0.6541, 0.8176, 0.654, 0.7893, 0.6812, 0.7903, 0.6832, 0.8172, 0.6537, 0.8744, 0.6538, 0.8447, 0.6792, 0.8455, 0.6705, 0.8681, 0.6385, 0.8705, 0.6277, 0.8461, 0.6538, 0.8447, 0.6537, 0.8744, 0.6257, 0.8179, 0.6273, 0.7903, 0.654, 0.7893, 0.6541, 0.8176, 0.6277, 0.8461, 0.6257, 0.8179, 0.6541, 0.8176, 0.6538, 0.8447, 0.6273, 0.7903, 0.638, 0.7694, 0.6535, 0.7604, 0.654, 0.7893, 0.654, 0.7893, 0.6535, 0.7604, 0.6719, 0.7704, 0.6812, 0.7903, 0.6538, 0.8447, 0.6541, 0.8176, 0.6832, 0.8172, 0.6792, 0.8455, 0.6541, 0.8176, 0.654, 0.7893, 0.6812, 0.7903, 0.6832, 0.8172, 0.6537, 0.8744, 0.6538, 0.8447, 0.6792, 0.8455, 0.6705, 0.8681, 0.6385, 0.8705, 0.6277, 0.8461, 0.6538, 0.8447, 0.6537, 0.8744, 0.6257, 0.8179, 0.6273, 0.7903, 0.654, 0.7893, 0.6541, 0.8176, 0.6277, 0.8461, 0.6257, 0.8179, 0.6541, 0.8176, 0.6538, 0.8447, 0.6273, 0.7903, 0.638, 0.7694, 0.6535, 0.7604, 0.654, 0.7893, 0.654, 0.7893, 0.6535, 0.7604, 0.6719, 0.7704, 0.6812, 0.7903, 0.6538, 0.8447, 0.6541, 0.8176, 0.6832, 0.8172, 0.6792, 0.8455, 0.6541, 0.8176, 0.654, 0.7893, 0.6812, 0.7903, 0.6832, 0.8172, 0.6537, 0.8744, 0.6538, 0.8447, 0.6792, 0.8455, 0.6705, 0.8681, 0.6385, 0.8705, 0.6277, 0.8461, 0.6538, 0.8447, 0.6537, 0.8744, 0.6257, 0.8179, 0.6273, 0.7903, 0.654, 0.7893, 0.6541, 0.8176, 0.6277, 0.8461, 0.6257, 0.8179, 0.6541, 0.8176, 0.6538, 0.8447, 0.6273, 0.7903, 0.638, 0.7694, 0.6535, 0.7604, 0.654, 0.7893, 0.654, 0.7893, 0.6535, 0.7604, 0.6719, 0.7704, 0.6812, 0.7903, 0.6538, 0.8447, 0.6541, 0.8176, 0.6832, 0.8172, 0.6792, 0.8455, 0.6541, 0.8176, 0.654, 0.7893, 0.6812, 0.7903, 0.6832, 0.8172, 0.6537, 0.8744, 0.6538, 0.8447, 0.6792, 0.8455, 0.6705, 0.8681, 0.6385, 0.8705, 0.6277, 0.8461, 0.6538, 0.8447, 0.6537, 0.8744, 0.6257, 0.8179, 0.6273, 0.7903, 0.654, 0.7893, 0.6541, 0.8176, 0.6277, 0.8461, 0.6257, 0.8179, 0.6541, 0.8176, 0.6538, 0.8447, 0.6273, 0.7903, 0.638, 0.7694, 0.6535, 0.7604, 0.654, 0.7893, 0.654, 0.7893, 0.6535, 0.7604, 0.6719, 0.7704, 0.6812, 0.7903, 0.6538, 0.8447, 0.6541, 0.8176, 0.6832, 0.8172, 0.6792, 0.8455, 0.6541, 0.8176, 0.654, 0.7893, 0.6812, 0.7903, 0.6832, 0.8172, 0.6537, 0.8744, 0.6538, 0.8447, 0.6792, 0.8455, 0.6705, 0.8681, 0.6385, 0.8705, 0.6277, 0.8461, 0.6538, 0.8447, 0.6537, 0.8744, 0.6257, 0.8179, 0.6273, 0.7903, 0.654, 0.7893, 0.6541, 0.8176, 0.6277, 0.8461, 0.6257, 0.8179, 0.6541, 0.8176, 0.6538, 0.8447, 0.6273, 0.7903, 0.638, 0.7694, 0.6535, 0.7604, 0.654, 0.7893, 0.654, 0.7893, 0.6535, 0.7604, 0.6719, 0.7704, 0.6812, 0.7903, 0.6538, 0.8447, 0.6541, 0.8176, 0.6832, 0.8172, 0.6792, 0.8455, 0.6541, 0.8176, 0.654, 0.7893, 0.6812, 0.7903, 0.6832, 0.8172, 0.6537, 0.8744, 0.6538, 0.8447, 0.6792, 0.8455, 0.6705, 0.8681, 0.6385, 0.8705, 0.6277, 0.8461, 0.6538, 0.8447, 0.6537, 0.8744, 0.6257, 0.8179, 0.6273, 0.7903, 0.654, 0.7893, 0.6541, 0.8176, 0.6277, 0.8461, 0.6257, 0.8179, 0.6541, 0.8176, 0.6538, 0.8447, 0.6273, 0.7903, 0.638, 0.7694, 0.6535, 0.7604, 0.654, 0.7893, 0.654, 0.7893, 0.6535, 0.7604, 0.6719, 0.7704, 0.6812, 0.7903, 0.6538, 0.8447, 0.6541, 0.8176, 0.6832, 0.8172, 0.6792, 0.8455, 0.6541, 0.8176, 0.654, 0.7893, 0.6812, 0.7903, 0.6832, 0.8172, 0.6537, 0.8744, 0.6538, 0.8447, 0.6792, 0.8455, 0.6705, 0.8681, 0.6385, 0.8705, 0.6277, 0.8461, 0.6538, 0.8447, 0.6537, 0.8744, 0.6257, 0.8179, 0.6273, 0.7903, 0.654, 0.7893, 0.6541, 0.8176, 0.6277, 0.8461, 0.6257, 0.8179, 0.6541, 0.8176, 0.6538, 0.8447, 0.6273, 0.7903, 0.638, 0.7694, 0.6535, 0.7604, 0.654, 0.7893])
me_plane.use_remesh_preserve_volume = False
me_plane.use_remesh_preserve_attributes = False
me_plane.use_mirror_vertex_groups = False
me_plane.update()

# ---- objects
ob_plane = bpy.data.objects.new('Plane', me_plane)

# ---- transforms, parenting, visibility, modifiers, constraints
ob_plane.location = (0.0, 0.0, 0.0)
ob_plane.rotation_euler = (0.0, -0.0, -0.5567)
ob_plane.lineart.crease_threshold = 0.0

# ---- collection membership
col_collection_1.objects.link(ob_plane)

# ---- scene / render settings (as saved in the file)
scene.frame_start = 1; scene.frame_end = 250; scene.frame_set(1)
scene.render.engine = 'BLENDER_EEVEE_NEXT'
scene.render.resolution_percentage = 50
scene.render.dither_intensity = 0.0
scene.cycles.use_denoising = False
scene.cycles.samples = 128
scene.cycles.sampling_pattern = 'TABULATED_SOBOL'
scene.cycles.light_sampling_threshold = 0.0
scene.cycles.use_adaptive_sampling = False
scene.cycles.use_light_tree = False
scene.cycles.blur_glossy = 0.0
scene.cycles.sample_clamp_indirect = 0.0
scene.view_settings.view_transform = 'Standard'
bpy.context.view_layer.update()

# ---- added for rendering (the .blend has no active camera and no usable light): camera, sun
cam_auto = bpy.data.cameras.new('AutoCamera')
cam_auto.lens = 50.0
cam_auto.sensor_width = 36.0
cam_auto.clip_end = 1000.0
ob_auto_camera = bpy.data.objects.new('AutoCamera', cam_auto)
scene.collection.objects.link(ob_auto_camera)
ob_auto_camera.location = (10.4793, -12.0171, 9.20569)
ob_auto_camera.rotation_euler = (1.09748, -7.21219e-08, 0.694738)
scene.camera = ob_auto_camera
light_auto_sun = bpy.data.lights.new('AutoSun', 'SUN')
light_auto_sun.energy = 3.0
light_auto_sun.angle = 0.0523599
ob_auto_sun = bpy.data.objects.new('AutoSun', light_auto_sun)
scene.collection.objects.link(ob_auto_sun)
ob_auto_sun.rotation_euler = (0.872665, 0.174533, 0.523599)
bpy.context.view_layer.update()
